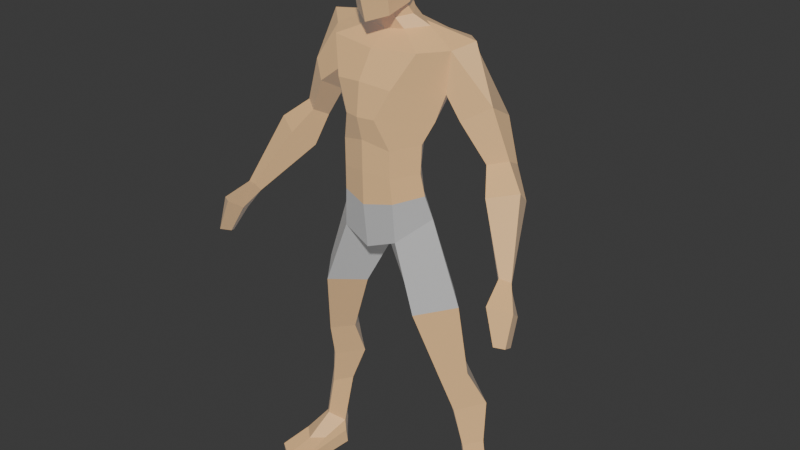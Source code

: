 # Source: PlayerBackupSGame.blend  (saved by Blender 4.0.36; exported with 4.5.12 LTS)
import bpy
from mathutils import Matrix  # noqa: F401  (used for matrix-valued properties, if any)

bpy.ops.wm.read_factory_settings(use_empty=True)
scene = bpy.context.scene
scene.name = 'Scene'

# ---- collections
col_collection = bpy.data.collections.new('Collection'); scene.collection.children.link(col_collection)

# ---- materials (node trees are filled in below, after node groups)
mat_skin = bpy.data.materials.new('Skin')
mat_skin.use_transparent_shadow = False
mat_pants = bpy.data.materials.new('Pants')
mat_pants.use_transparent_shadow = False

# ---- material node trees
mat_skin.use_nodes = True; mat_skin.node_tree.nodes.clear()
_N = mat_skin.node_tree.nodes; _L = mat_skin.node_tree.links
n0 = _N.new('ShaderNodeBsdfPrincipled'); n0.name = 'Principled BSDF'; n0.location = (10, 300)
n0.inputs[0].default_value = (0.8005, 0.4453, 0.136, 1.0)
n0.inputs[3].default_value = 1.45
n0.inputs[28].default_value = 0.1
n1 = _N.new('ShaderNodeOutputMaterial'); n1.name = 'Material Output'; n1.location = (300, 300)
_L.new(n0.outputs[0], n1.inputs[0])
n1.is_active_output = True
mat_pants.use_nodes = True; mat_pants.node_tree.nodes.clear()
_N = mat_pants.node_tree.nodes; _L = mat_pants.node_tree.links
n0 = _N.new('ShaderNodeBsdfPrincipled'); n0.name = 'Principled BSDF'; n0.location = (10, 300)
n0.inputs[0].default_value = (0.4172, 0.4172, 0.4172, 1.0)
n0.inputs[3].default_value = 1.45
n0.inputs[28].default_value = 0.1
n1 = _N.new('ShaderNodeOutputMaterial'); n1.name = 'Material Output'; n1.location = (300, 300)
_L.new(n0.outputs[0], n1.inputs[0])
n1.is_active_output = True

# ---- world
world_world = bpy.data.worlds.new('World'); scene.world = world_world
world_world.use_nodes = True; world_world.node_tree.nodes.clear()
_N = world_world.node_tree.nodes; _L = world_world.node_tree.links
n0 = _N.new('ShaderNodeOutputWorld'); n0.name = 'World Output'; n0.location = (300, 300)
n1 = _N.new('ShaderNodeBackground'); n1.name = 'Background'; n1.location = (10, 300)
n1.inputs[0].default_value = (0.05088, 0.05088, 0.05088, 1.0)
_L.new(n1.outputs[0], n0.inputs[0])
n0.is_active_output = True
world_world.color = (0.05088, 0.05088, 0.05088)
world_world.use_sun_shadow = False
world_world.sun_shadow_jitter_overblur = 0.0

# ---- meshes
me_base_low_poly_manmesh_004 = bpy.data.meshes.new('BASE_Low_Poly_Manmesh.004')
me_base_low_poly_manmesh_004.from_pydata([(1.063, 0.2367, 0.09771), (0.9684, 1.249, 0.05759), (0.9224, 0.3427, 0.2345), (0.7568, 1.186, 0.2799), (0.8975, 0.4307, -0.01326), (0.7106, 1.245, -0.07495), (0.7952, 0.2367, 0.1203), (0.5237, 1.228, 0.08569), (0.8318, 1.591, 0.1872), (0.6841, 1.582, 0.4102), (0.5391, 1.573, 0.2098), (0.6843, 1.582, 0.01641), (0.7744, 2.316, 0.2739), (0.5145, 2.286, 0.6063), (0.2546, 2.255, 0.3322), (0.5145, 2.286, -0.004163), (0.4881, 3.118, 0.2987), (0.2864, 2.925, 0.5734), (0.2864, 2.925, 0.02411), (0.9695, 0.8188, 0.08341), (0.8361, 0.7862, 0.2324), (0.6976, 0.8149, 0.08555), (0.8235, 0.908, -0.08128), (0.9585, -0.02123, 0.257), (1.125, -0.0287, 0.07933), (0.7645, -0.0287, 0.1213), (0.932, -0.0287, -0.06205), (0.9693, 0.1318, 0.489), (1.094, 0.154, 0.3792), (0.8259, 0.154, 0.4018), (1.0, -0.0287, 0.746), (1.184, -0.0287, 0.6514), (0.8044, -0.0287, 0.6934), (1.106, 0.1221, 0.09534), (0.9237, 0.1221, -0.06395), (0.7731, 0.1221, 0.1342), (1.171, 0.06896, 0.6727), (0.8194, 0.06896, 0.7115), (1.003, 0.06896, 0.782), (0.4368, 3.34, 0.3494), (0.4068, 3.554, 0.3756), (0.4157, 3.825, 0.3722), (0.5756, 4.279, 0.2567), (0.5248, 4.045, 0.3336), (0.6192, 4.661, 0.2579), (0.206, 4.89, 0.2363), (0.3566, 4.805, 0.1931), (0.2088, 4.999, 0.2831), (0.1631, 4.981, 0.2737), (0.2292, 5.654, 0.2736), (0.305, 5.276, 0.3164), (0.1594, 5.641, 0.07641), (0.1984, 5.198, 0.1986), (0.1146, 5.004, 0.1362), (0.177, 5.371, 0.05392), (0.7667, 4.741, 0.1199), (0.1783, 4.816, 0.09894), (0.1146, 4.914, 0.09885), (0.1146, 4.959, 0.4008), (0.1783, 4.775, 0.3234), (0.1726, 4.924, 0.499), (0.1146, 4.869, 0.3635), (0.4375, 4.657, 0.4828), (0.1863, 5.182, 0.5462), (0.1726, 5.669, 0.4781), (0.1054, 5.696, 0.2695), (0.2903, 5.465, 0.2958), (0.1682, 5.487, 0.02803), (0.1814, 5.457, 0.53), (0.2834, 4.343, 0.627), (0.5003, 4.363, -0.02299), (0.4146, 4.134, 0.08579), (0.2575, 3.568, 0.1854), (0.2184, 3.379, 0.1438), (0.303, 3.858, 0.1897), (0.1503, 4.072, 0.6818), (0.2655, 3.294, 0.5838), (0.2505, 3.791, 0.6005), (0.2505, 3.532, 0.5996), (0.9866, 3.755, 0.23), (1.141, 3.792, 0.1218), (0.9529, 3.664, 0.05773), (1.107, 3.701, -0.05043), (0.5439, 4.687, -0.1157), (0.7767, 4.113, 0.3299), (0.9814, 4.235, 0.1618), (0.7567, 3.964, 0.06329), (0.9614, 4.086, -0.1057), (1.107, 3.548, 0.4004), (1.354, 3.611, 0.2602), (1.023, 3.375, 0.1798), (1.27, 3.438, 0.03581), (1.429, 3.014, 0.6276), (1.528, 2.993, 0.5912), (1.391, 2.931, 0.5715), (1.49, 2.91, 0.5351), (1.609, 2.583, 0.934), (1.675, 2.548, 0.8548), (1.644, 2.488, 0.7293), (1.591, 2.523, 0.8085), (1.523, 2.75, 0.6965), (1.502, 2.903, 0.9004), (1.681, 2.844, 0.7761), (1.594, 2.69, 0.5722), (-1.063, 0.2367, 0.09771), (-0.9684, 1.249, 0.05759), (-0.9224, 0.3427, 0.2345), (-0.7568, 1.186, 0.2799), (-0.8975, 0.4307, -0.01326), (-0.7106, 1.245, -0.07495), (-0.7952, 0.2367, 0.1203), (-0.5237, 1.228, 0.08569), (-0.8318, 1.591, 0.1872), (-0.6841, 1.582, 0.4102), (-0.5391, 1.573, 0.2098), (-0.6843, 1.582, 0.01641), (-0.7744, 2.316, 0.2739), (-0.5145, 2.286, 0.6063), (-0.2546, 2.255, 0.3322), (-0.5145, 2.286, -0.004163), (-0.4881, 3.118, 0.2987), (-0.2864, 2.925, 0.5734), (0.0, 2.731, 0.2987), (-0.2864, 2.925, 0.02411), (-0.9695, 0.8188, 0.08341), (-0.8361, 0.7862, 0.2324), (-0.6976, 0.8149, 0.08555), (-0.8235, 0.908, -0.08128), (-0.9585, -0.02123, 0.257), (-1.125, -0.0287, 0.07933), (-0.7645, -0.0287, 0.1213), (-0.932, -0.0287, -0.06205), (-0.9693, 0.1318, 0.489), (-1.094, 0.154, 0.3792), (-0.8259, 0.154, 0.4018), (-1.0, -0.0287, 0.746), (-1.184, -0.0287, 0.6514), (-0.8044, -0.0287, 0.6934), (-1.106, 0.1221, 0.09534), (-0.9237, 0.1221, -0.06395), (-0.7731, 0.1221, 0.1342), (-1.171, 0.06896, 0.6727), (-0.8194, 0.06896, 0.7115), (-1.003, 0.06896, 0.782), (-0.4368, 3.34, 0.3494), (0.0, 3.247, 0.6581), (0.0, 3.418, 0.08016), (-0.4068, 3.554, 0.3756), (0.0, 3.564, 0.6635), (0.0, 3.592, 0.1272), (-0.4157, 3.825, 0.3722), (0.0, 3.856, 0.6656), (0.0, 3.878, 0.05174), (-0.5756, 4.279, 0.2567), (0.0, 4.381, 0.6882), (0.0, 4.461, -0.1241), (0.0, 4.185, -0.08119), (-0.5248, 4.045, 0.3336), (0.0, 4.078, 0.7235), (-0.6192, 4.661, 0.2579), (0.0, 4.626, 0.5339), (-0.206, 4.89, 0.2363), (0.0, 4.764, -0.05338), (0.0, 2.813, 0.6112), (0.0, 3.105, 0.001018), (-0.3566, 4.805, 0.1931), (0.0, 4.756, 0.363), (0.0, 4.938, 0.4373), (0.0, 4.826, -0.01324), (0.0, 4.847, 0.3999), (0.0, 4.938, 0.05491), (-0.2088, 4.999, 0.2831), (-0.1631, 4.981, 0.2737), (0.0, 5.028, 0.09226), (0.0, 5.674, 0.5442), (0.0, 5.718, 0.2675), (-0.2292, 5.654, 0.2736), (0.0, 5.636, 0.01063), (0.0, 5.138, 0.05445), (0.0, 4.863, 0.6011), (0.0, 5.362, -0.05849), (-0.305, 5.276, 0.3164), (0.0, 5.146, 0.6757), (-0.1594, 5.641, 0.07641), (-0.1984, 5.198, 0.1986), (-0.1146, 5.004, 0.1362), (-0.177, 5.371, 0.05392), (-0.7667, 4.741, 0.1199), (-0.1783, 4.816, 0.09894), (-0.1146, 4.914, 0.09885), (-0.1146, 4.959, 0.4008), (-0.1783, 4.775, 0.3234), (-0.1726, 4.924, 0.499), (-0.1146, 4.869, 0.3635), (-0.4375, 4.657, 0.4828), (-0.1863, 5.182, 0.5462), (-0.1726, 5.669, 0.4781), (-0.1054, 5.696, 0.2695), (0.0, 5.48, -0.06804), (-0.2903, 5.465, 0.2958), (0.0, 5.433, 0.6354), (-0.1682, 5.487, 0.02803), (-0.1814, 5.457, 0.53), (-0.2834, 4.343, 0.627), (-0.5003, 4.363, -0.02299), (-0.4146, 4.134, 0.08579), (-0.2575, 3.568, 0.1854), (-0.2184, 3.379, 0.1438), (-0.303, 3.858, 0.1897), (-0.1503, 4.072, 0.6818), (-0.2655, 3.294, 0.5838), (-0.2505, 3.791, 0.6005), (-0.2505, 3.532, 0.5996), (-0.9866, 3.755, 0.23), (-1.141, 3.792, 0.1218), (-0.9529, 3.664, 0.05773), (-1.107, 3.701, -0.05043), (-0.5439, 4.687, -0.1157), (-0.7767, 4.113, 0.3299), (-0.9814, 4.235, 0.1618), (-0.7567, 3.964, 0.06329), (-0.9614, 4.086, -0.1057), (-1.107, 3.548, 0.4004), (-1.354, 3.611, 0.2602), (-1.023, 3.375, 0.1798), (-1.27, 3.438, 0.03581), (-1.429, 3.014, 0.6276), (-1.528, 2.993, 0.5912), (-1.391, 2.931, 0.5715), (-1.49, 2.91, 0.5351), (-1.609, 2.583, 0.934), (-1.675, 2.548, 0.8548), (-1.644, 2.488, 0.7293), (-1.591, 2.523, 0.8085), (-1.523, 2.75, 0.6965), (-1.502, 2.903, 0.9004), (-1.681, 2.844, 0.7761), (-1.594, 2.69, 0.5722)], [], [(19, 1, 3, 20), (20, 3, 7, 21), (21, 7, 5, 22), (22, 5, 1, 19), (34, 33, 24, 26), (5, 7, 10, 11), (11, 10, 14, 15), (3, 1, 8, 9), (1, 5, 11, 8), (7, 3, 9, 10), (12, 15, 18, 16), (9, 8, 12, 13), (8, 11, 15, 12), (10, 9, 13, 14), (14, 13, 17, 122), (15, 14, 122, 18), (13, 12, 16, 17), (4, 22, 19, 0), (6, 21, 22, 4), (2, 20, 21, 6), (0, 19, 20, 2), (23, 25, 26, 24), (35, 25, 32, 37), (25, 23, 30, 32), (35, 34, 26, 25), (38, 37, 32, 30), (36, 38, 30, 31), (33, 0, 28, 36), (2, 6, 29, 27), (0, 2, 27, 28), (23, 24, 31, 30), (24, 33, 36, 31), (28, 27, 38, 36), (27, 29, 37, 38), (6, 4, 34, 35), (6, 35, 37, 29), (4, 0, 33, 34), (16, 18, 73, 39), (40, 72, 74, 41), (145, 76, 78, 148), (39, 73, 72, 40), (148, 78, 77, 151), (158, 75, 69, 154), (43, 71, 70, 42), (41, 74, 71, 43), (151, 77, 75, 158), (160, 62, 59, 166), (154, 69, 62, 160), (17, 163, 122), (164, 18, 122), (46, 56, 57, 45), (44, 55, 56, 46), (45, 57, 53, 48), (166, 59, 61, 169), (66, 67, 51, 49), (169, 61, 58, 167), (175, 65, 51, 177), (200, 68, 64, 174), (167, 58, 60, 179), (48, 53, 52, 47), (179, 60, 63, 182), (47, 52, 50), (52, 53, 173, 178), (67, 54, 180, 198), (54, 52, 178, 180), (53, 57, 170, 173), (57, 56, 168, 170), (56, 55, 83, 162, 168), (61, 59, 46, 45), (60, 58, 48, 47), (58, 61, 45, 48), (59, 62, 44, 46), (63, 60, 47, 50), (68, 63, 50, 66), (51, 65, 49), (49, 65, 64), (65, 175, 174, 64), (50, 52, 54), (64, 68, 66, 49), (51, 67, 198, 177), (182, 63, 68, 200), (50, 54, 67, 66), (62, 69, 42, 44), (70, 71, 156, 155), (72, 73, 146, 149), (71, 74, 152, 156), (74, 72, 149, 152), (69, 75, 43, 42), (78, 76, 39, 40), (77, 78, 40, 41), (75, 77, 41, 43), (76, 17, 16, 39), (155, 162, 83, 70), (86, 87, 82, 81), (79, 81, 90, 88), (84, 86, 81, 79), (87, 85, 80, 82), (83, 55, 85, 87), (42, 70, 86, 84), (70, 83, 87, 86), (79, 80, 85, 84), (90, 91, 95, 94), (82, 80, 89, 91), (81, 82, 91, 90), (80, 79, 88, 89), (101, 100, 99, 96), (88, 90, 94, 92), (89, 88, 92, 93), (91, 89, 93, 95), (44, 42, 84, 85), (85, 55, 44), (99, 98, 97, 96), (102, 101, 96, 97), (103, 102, 97, 98), (100, 103, 98, 99), (94, 95, 103, 100), (95, 93, 102, 103), (93, 92, 101, 102), (92, 94, 100, 101), (145, 163, 17, 76), (73, 18, 164, 146), (124, 125, 107, 105), (125, 126, 111, 107), (126, 127, 109, 111), (127, 124, 105, 109), (139, 131, 129, 138), (109, 115, 114, 111), (115, 119, 118, 114), (107, 113, 112, 105), (105, 112, 115, 109), (111, 114, 113, 107), (116, 120, 123, 119), (113, 117, 116, 112), (112, 116, 119, 115), (114, 118, 117, 113), (118, 122, 121, 117), (119, 123, 122, 118), (117, 121, 120, 116), (108, 104, 124, 127), (110, 108, 127, 126), (106, 110, 126, 125), (104, 106, 125, 124), (128, 129, 131, 130), (140, 142, 137, 130), (130, 137, 135, 128), (140, 130, 131, 139), (143, 135, 137, 142), (141, 136, 135, 143), (138, 141, 133, 104), (106, 132, 134, 110), (104, 133, 132, 106), (128, 135, 136, 129), (129, 136, 141, 138), (133, 141, 143, 132), (132, 143, 142, 134), (110, 140, 139, 108), (110, 134, 142, 140), (108, 139, 138, 104), (120, 144, 207, 123), (147, 150, 208, 206), (145, 148, 212, 210), (144, 147, 206, 207), (148, 151, 211, 212), (158, 154, 203, 209), (157, 153, 204, 205), (150, 157, 205, 208), (151, 158, 209, 211), (160, 166, 191, 194), (154, 160, 194, 203), (121, 122, 163), (164, 122, 123), (165, 161, 189, 188), (159, 165, 188, 187), (161, 172, 185, 189), (166, 169, 193, 191), (199, 176, 183, 201), (169, 167, 190, 193), (175, 177, 183, 197), (200, 174, 196, 202), (167, 179, 192, 190), (172, 171, 184, 185), (179, 182, 195, 192), (171, 181, 184), (184, 178, 173, 185), (201, 198, 180, 186), (186, 180, 178, 184), (185, 173, 170, 189), (189, 170, 168, 188), (188, 168, 162, 217, 187), (193, 161, 165, 191), (192, 171, 172, 190), (190, 172, 161, 193), (191, 165, 159, 194), (195, 181, 171, 192), (202, 199, 181, 195), (183, 176, 197), (176, 196, 197), (197, 196, 174, 175), (181, 186, 184), (196, 176, 199, 202), (183, 177, 198, 201), (182, 200, 202, 195), (181, 199, 201, 186), (194, 159, 153, 203), (204, 155, 156, 205), (206, 149, 146, 207), (205, 156, 152, 208), (208, 152, 149, 206), (203, 153, 157, 209), (212, 147, 144, 210), (211, 150, 147, 212), (209, 157, 150, 211), (210, 144, 120, 121), (155, 204, 217, 162), (220, 215, 216, 221), (213, 222, 224, 215), (218, 213, 215, 220), (221, 216, 214, 219), (217, 221, 219, 187), (153, 218, 220, 204), (204, 220, 221, 217), (213, 218, 219, 214), (224, 228, 229, 225), (216, 225, 223, 214), (215, 224, 225, 216), (214, 223, 222, 213), (235, 230, 233, 234), (222, 226, 228, 224), (223, 227, 226, 222), (225, 229, 227, 223), (159, 219, 218, 153), (219, 159, 187), (233, 230, 231, 232), (236, 231, 230, 235), (237, 232, 231, 236), (234, 233, 232, 237), (228, 234, 237, 229), (229, 237, 236, 227), (227, 236, 235, 226), (226, 235, 234, 228), (145, 210, 121, 163), (207, 146, 164, 123)])
me_base_low_poly_manmesh_004.polygons.foreach_set('use_smooth', [True] * 242)
me_base_low_poly_manmesh_004.polygons.foreach_set('material_index', [0, 0, 0, 0, 0, 0, 0, 0, 0, 0, 1, 0, 0, 0, 1, 1, 1, 0, 0, 0, 0, 0, 0, 0, 0, 0, 0, 0, 0, 0, 0, 0, 0, 0, 0, 0, 0, 1, 0, 0, 0, 0, 0, 0, 0, 0, 0, 0, 1, 1, 0, 0, 0, 0, 0, 0, 0, 0, 0, 0, 0, 0, 0, 0, 0, 0, 0, 0, 0, 0, 0, 0, 0, 0, 0, 0, 0, 0, 0, 0, 0, 0, 0, 0, 0, 0, 0, 0, 0, 0, 0, 1, 0, 0, 0, 0, 0, 0, 0, 0, 0, 0, 0, 0, 0, 0, 0, 0, 0, 0, 0, 0, 0, 0, 0, 0, 0, 0, 0, 1, 1, 0, 0, 0, 0, 0, 0, 0, 0, 0, 0, 1, 0, 0, 0, 1, 1, 1, 0, 0, 0, 0, 0, 0, 0, 0, 0, 0, 0, 0, 0, 0, 0, 0, 0, 0, 0, 0, 1, 0, 0, 0, 0, 0, 0, 0, 0, 0, 0, 1, 1, 0, 0, 0, 0, 0, 0, 0, 0, 0, 0, 0, 0, 0, 0, 0, 0, 0, 0, 0, 0, 0, 0, 0, 0, 0, 0, 0, 0, 0, 0, 0, 0, 0, 0, 0, 0, 0, 0, 0, 0, 0, 1, 0, 0, 0, 0, 0, 0, 0, 0, 0, 0, 0, 0, 0, 0, 0, 0, 0, 0, 0, 0, 0, 0, 0, 0, 0, 0, 0, 1, 1])
_k = set([(0, 2), (0, 4), (0, 19), (0, 28), (0, 33), (1, 3), (1, 5), (1, 8), (1, 19), (2, 6), (2, 20), (2, 27), (3, 7), (3, 9), (3, 20), (4, 6), (4, 22), (4, 34), (5, 7), (5, 11), (5, 22), (6, 21), (6, 29), (6, 35), (7, 10), (7, 21), (8, 9), (8, 11), (8, 12), (9, 10), (9, 13), (10, 11), (10, 14), (11, 15), (12, 13), (12, 15), (12, 16), (13, 14), (13, 17), (14, 15), (14, 122), (15, 18), (16, 17), (16, 18), (16, 39), (17, 76), (17, 122), (17, 163), (18, 73), (18, 122), (18, 164), (19, 20), (19, 22), (20, 21), (21, 22), (23, 24), (23, 25), (23, 30), (24, 26), (24, 31), (24, 33), (25, 26), (25, 32), (25, 35), (26, 34), (27, 28), (27, 29), (27, 38), (28, 36), (29, 37), (30, 31), (30, 32), (30, 38), (31, 36), (32, 37), (33, 34), (33, 36), (34, 35), (35, 37), (36, 38), (37, 38), (39, 40), (39, 73), (39, 76), (40, 41), (40, 72), (40, 78), (41, 43), (41, 74), (41, 77), (42, 43), (42, 44), (42, 69), (42, 70), (42, 84), (43, 71), (43, 75), (44, 46), (44, 55), (44, 62), (44, 85), (45, 46), (45, 48), (45, 57), (45, 61), (46, 56), (46, 59), (47, 48), (47, 50), (47, 52), (47, 60), (48, 53), (48, 58), (49, 51), (49, 64), (49, 65), (49, 66), (50, 52), (50, 54), (50, 63), (50, 66), (51, 65), (51, 67), (51, 177), (52, 53), (52, 54), (52, 178), (53, 57), (53, 173), (54, 67), (54, 180), (55, 56), (55, 83), (55, 85), (56, 57), (56, 168), (57, 170), (58, 60), (58, 61), (58, 167), (59, 61), (59, 62), (59, 166), (60, 63), (60, 179), (61, 169), (62, 69), (62, 160), (63, 68), (63, 182), (64, 65), (64, 68), (64, 174), (65, 175), (66, 67), (66, 68), (67, 198), (68, 200), (69, 75), (69, 154), (70, 71), (70, 83), (70, 86), (70, 155), (71, 74), (71, 156), (72, 73), (72, 74), (72, 149), (73, 146), (74, 152), (75, 77), (75, 158), (76, 78), (76, 145), (77, 78), (77, 151), (78, 148), (79, 80), (79, 81), (79, 84), (79, 88), (80, 82), (80, 85), (80, 89), (81, 82), (81, 86), (81, 90), (82, 87), (82, 91), (83, 87), (83, 162), (84, 85), (84, 86), (85, 87), (86, 87), (88, 89), (88, 90), (88, 92), (89, 91), (89, 93), (90, 91), (90, 94), (91, 95), (92, 93), (92, 94), (92, 101), (93, 95), (93, 102), (94, 95), (94, 100), (95, 103), (96, 97), (96, 99), (96, 101), (97, 98), (97, 102), (98, 99), (98, 103), (99, 100), (100, 101), (100, 103), (101, 102), (102, 103), (104, 106), (104, 108), (104, 124), (104, 133), (104, 138), (105, 107), (105, 109), (105, 112), (105, 124), (106, 110), (106, 125), (106, 132), (107, 111), (107, 113), (107, 125), (108, 110), (108, 127), (108, 139), (109, 111), (109, 115), (109, 127), (110, 126), (110, 134), (110, 140), (111, 114), (111, 126), (112, 113), (112, 115), (112, 116), (113, 114), (113, 117), (114, 115), (114, 118), (115, 119), (116, 117), (116, 119), (116, 120), (117, 118), (117, 121), (118, 119), (118, 122), (119, 123), (120, 121), (120, 123), (120, 144), (121, 122), (121, 163), (121, 210), (122, 123), (122, 163), (122, 164), (123, 164), (123, 207), (124, 125), (124, 127), (125, 126), (126, 127), (128, 129), (128, 130), (128, 135), (129, 131), (129, 136), (129, 138), (130, 131), (130, 137), (130, 140), (131, 139), (132, 133), (132, 134), (132, 143), (133, 141), (134, 142), (135, 136), (135, 137), (135, 143), (136, 141), (137, 142), (138, 139), (138, 141), (139, 140), (140, 142), (141, 143), (142, 143), (144, 147), (144, 207), (144, 210), (145, 148), (145, 163), (145, 210), (146, 149), (146, 164), (146, 207), (147, 150), (147, 206), (147, 212), (148, 151), (148, 212), (149, 152), (149, 206), (150, 157), (150, 208), (150, 211), (151, 158), (151, 211), (152, 156), (152, 208), (153, 157), (153, 159), (153, 203), (153, 204), (153, 218), (154, 158), (154, 160), (154, 203), (155, 156), (155, 162), (155, 204), (156, 205), (157, 205), (157, 209), (158, 209), (159, 165), (159, 187), (159, 194), (159, 219), (160, 166), (160, 194), (161, 165), (161, 172), (161, 189), (161, 193), (162, 168), (162, 217), (165, 188), (165, 191), (166, 169), (166, 191), (167, 169), (167, 179), (167, 190), (168, 170), (168, 188), (169, 193), (170, 173), (170, 189), (171, 172), (171, 181), (171, 184), (171, 192), (172, 185), (172, 190), (173, 178), (173, 185), (174, 175), (174, 196), (174, 200), (175, 177), (175, 197), (176, 183), (176, 196), (176, 197), (176, 199), (177, 183), (177, 198), (178, 180), (178, 184), (179, 182), (179, 192), (180, 186), (180, 198), (181, 184), (181, 186), (181, 195), (181, 199), (182, 195), (182, 200), (183, 197), (183, 201), (184, 185), (184, 186), (185, 189), (186, 201), (187, 188), (187, 217), (187, 219), (188, 189), (190, 192), (190, 193), (191, 193), (191, 194), (192, 195), (194, 203), (195, 202), (196, 197), (196, 202), (198, 201), (199, 201), (199, 202), (200, 202), (203, 209), (204, 205), (204, 217), (204, 220), (205, 208), (206, 207), (206, 208), (209, 211), (210, 212), (211, 212), (213, 214), (213, 215), (213, 218), (213, 222), (214, 216), (214, 219), (214, 223), (215, 216), (215, 220), (215, 224), (216, 221), (216, 225), (217, 221), (218, 219), (218, 220), (219, 221), (220, 221), (222, 223), (222, 224), (222, 226), (223, 225), (223, 227), (224, 225), (224, 228), (225, 229), (226, 227), (226, 228), (226, 235), (227, 229), (227, 236), (228, 229), (228, 234), (229, 237), (230, 231), (230, 233), (230, 235), (231, 232), (231, 236), (232, 233), (232, 237), (233, 234), (234, 235), (234, 237), (235, 236), (236, 237)])
me_base_low_poly_manmesh_004.attributes.new('sharp_edge', 'BOOLEAN', 'EDGE').data.foreach_set('value', [ (min(e.vertices), max(e.vertices)) in _k for e in me_base_low_poly_manmesh_004.edges])
me_base_low_poly_manmesh_004.materials.append(mat_skin)
me_base_low_poly_manmesh_004.materials.append(mat_pants)
me_base_low_poly_manmesh_004.update()
me_base_low_poly_manmesh_004.normals_split_custom_set([tuple(v) for v in zip(*[iter([0.7248, 0.05224, 0.687, 0.7248, 0.05224, 0.687, 0.7248, 0.05224, 0.687, 0.7248, 0.05224, 0.687, -0.6801, -0.252, 0.6885, -0.6801, -0.252, 0.6885, -0.6801, -0.252, 0.6885, -0.6801, -0.252, 0.6885, -0.6585, -0.2455, -0.7114, -0.6585, -0.2455, -0.7114, -0.6585, -0.2455, -0.7114, -0.6585, -0.2455, -0.7114, 0.6008, 0.06895, -0.7965, 0.6008, 0.06895, -0.7965, 0.6008, 0.06895, -0.7965, 0.6008, 0.06895, -0.7965, 0.6225, 0.09192, -0.7772, 0.6225, 0.09192, -0.7772, 0.6225, 0.09192, -0.7772, 0.6225, 0.09192, -0.7772, -0.7221, 0.1979, -0.6629, -0.7221, 0.1979, -0.6629, -0.7221, 0.1979, -0.6629, -0.7221, 0.1979, -0.6629, -0.7695, -0.2079, -0.6039, -0.7695, -0.2079, -0.6039, -0.7695, -0.2079, -0.6039, -0.7695, -0.2079, -0.6039, 0.7782, -0.0005274, 0.628, 0.7782, -0.0005274, 0.628, 0.7782, -0.0005274, 0.628, 0.7782, -0.0005274, 0.628, 0.5477, 0.3746, -0.7482, 0.5477, 0.3746, -0.7482, 0.5477, 0.3746, -0.7482, 0.5477, 0.3746, -0.7482, -0.7052, -0.2784, 0.652, -0.7052, -0.2784, 0.652, -0.7052, -0.2784, 0.652, -0.7052, -0.2784, 0.652, 0.6828, 0.2688, -0.6793, 0.6828, 0.2688, -0.6793, 0.6828, 0.2688, -0.6793, 0.6828, 0.2688, -0.6793, 0.8058, 0.01087, 0.5921, 0.8058, 0.01087, 0.5921, 0.8058, 0.01087, 0.5921, 0.8058, 0.01087, 0.5921, 0.7259, 0.1466, -0.672, 0.7259, 0.1466, -0.672, 0.7259, 0.1466, -0.672, 0.7259, 0.1466, -0.672, -0.6916, -0.3693, 0.6207, -0.6916, -0.3693, 0.6207, -0.6916, -0.3693, 0.6207, -0.6916, -0.3693, 0.6207, -0.6396, -0.2335, 0.7324, -0.6396, -0.2335, 0.7324, -0.6396, -0.2335, 0.7324, -0.6396, -0.2335, 0.7324, -0.6586, -0.2885, -0.6949, -0.6586, -0.2885, -0.6949, -0.6586, -0.2885, -0.6949, -0.6586, -0.2885, -0.6949, 0.7198, 0.2605, 0.6435, 0.7198, 0.2605, 0.6435, 0.7198, 0.2605, 0.6435, 0.7198, 0.2605, 0.6435, 0.6878, 0.05277, -0.724, 0.6878, 0.05277, -0.724, 0.6878, 0.05277, -0.724, 0.6878, 0.05277, -0.724, -0.6925, -0.1806, -0.6984, -0.6925, -0.1806, -0.6984, -0.6925, -0.1806, -0.6984, -0.6925, -0.1806, -0.6984, -0.6833, -0.09694, 0.7237, -0.6833, -0.09694, 0.7237, -0.6833, -0.09694, 0.7237, -0.6833, -0.09694, 0.7237, 0.7319, 0.1393, 0.667, 0.7319, 0.1393, 0.667, 0.7319, 0.1393, 0.667, 0.7319, 0.1393, 0.667, 0.002702, -0.9997, 0.02318, 0.002702, -0.9997, 0.02318, 0.002702, -0.9997, 0.02318, 0.002702, -0.9997, 0.02318, -0.9934, 0.08426, 0.07835, -0.9934, 0.08426, 0.07835, -0.9934, 0.08426, 0.07835, -0.9934, 0.08426, 0.07835, 0.02342, -0.9997, -0.008843, 0.02342, -0.9997, -0.008843, 0.02342, -0.9997, -0.008843, 0.02342, -0.9997, -0.008843, -0.7679, 0.02384, -0.6401, -0.7679, 0.02384, -0.6401, -0.7679, 0.02384, -0.6401, -0.7679, 0.02384, -0.6401, -0.2998, -0.2293, 0.926, -0.2998, -0.2293, 0.926, -0.2998, -0.2293, 0.926, -0.2998, -0.2293, 0.926, 0.4895, -0.22, 0.8438, 0.4895, -0.22, 0.8438, 0.4895, -0.22, 0.8438, 0.4895, -0.22, 0.8438, 0.8697, 0.4933, -0.01827, 0.8697, 0.4933, -0.01827, 0.8697, 0.4933, -0.01827, 0.8697, 0.4933, -0.01827, -0.5565, 0.6921, 0.4597, -0.5565, 0.6921, 0.4597, -0.5565, 0.6921, 0.4597, -0.5565, 0.6921, 0.4597, 0.553, 0.7619, 0.3372, 0.553, 0.7619, 0.3372, 0.553, 0.7619, 0.3372, 0.553, 0.7619, 0.3372, -0.02494, -0.9997, -0.004653, -0.02494, -0.9997, -0.004653, -0.02494, -0.9997, -0.004653, -0.02494, -0.9997, -0.004653, 0.9847, 0.1428, -0.09955, 0.9847, 0.1428, -0.09955, 0.9847, 0.1428, -0.09955, 0.9847, 0.1428, -0.09955, 0.09596, 0.9693, 0.2264, 0.09596, 0.9693, 0.2264, 0.09596, 0.9693, 0.2264, 0.09596, 0.9693, 0.2264, -0.04983, 0.9695, 0.2401, -0.04983, 0.9695, 0.2401, -0.04983, 0.9695, 0.2401, -0.04983, 0.9695, 0.2401, -0.8066, 0.04347, -0.5894, -0.8066, 0.04347, -0.5894, -0.8066, 0.04347, -0.5894, -0.8066, 0.04347, -0.5894, -0.9231, 0.3584, 0.1394, -0.9231, 0.3584, 0.1394, -0.9231, 0.3584, 0.1394, -0.9231, 0.3584, 0.1394, 0.6673, 0.1988, -0.7177, 0.6673, 0.1988, -0.7177, 0.6673, 0.1988, -0.7177, 0.6673, 0.1988, -0.7177, 0.6721, 0.2899, -0.6814, 0.6721, 0.2899, -0.6814, 0.6721, 0.2899, -0.6814, 0.6721, 0.2899, -0.6814, 0.811, -0.07784, -0.5798, 0.811, -0.07784, -0.5798, 0.811, -0.07784, -0.5798, 0.811, -0.07784, -0.5798, 0.2595, -0.02982, 0.9653, 0.2595, -0.02982, 0.9653, 0.2595, -0.02982, 0.9653, 0.2595, -0.02982, 0.9653, 0.7356, 0.09634, -0.6705, 0.7356, 0.09634, -0.6705, 0.7356, 0.09634, -0.6705, 0.7356, 0.09634, -0.6705, 0.2484, -0.005445, 0.9686, 0.2484, -0.005445, 0.9686, 0.2484, -0.005445, 0.9686, 0.2484, -0.005445, 0.9686, 0.239, 0.09635, 0.9662, 0.239, 0.09635, 0.9662, 0.239, 0.09635, 0.9662, 0.239, 0.09635, 0.9662, 0.8115, -0.4073, -0.419, 0.8115, -0.4073, -0.419, 0.8115, -0.4073, -0.419, 0.8115, -0.4073, -0.419, 0.7241, -0.4679, -0.5067, 0.7241, -0.4679, -0.5067, 0.7241, -0.4679, -0.5067, 0.7241, -0.4679, -0.5067, 0.2146, -0.2205, 0.9515, 0.2146, -0.2205, 0.9515, 0.2146, -0.2205, 0.9515, 0.2146, -0.2205, 0.9515, 0.02091, 0.8078, 0.589, 0.02091, 0.8078, 0.589, 0.02091, 0.8078, 0.589, 0.02091, 0.8078, 0.589, 0.1427, 0.435, 0.8891, 0.1427, 0.435, 0.8891, 0.1427, 0.435, 0.8891, 0.1427, 0.435, 0.8891, 0.3796, -0.8947, 0.2355, 0.3796, -0.8947, 0.2355, 0.3796, -0.8947, 0.2355, -0.312, -0.5919, -0.7432, -0.312, -0.5919, -0.7432, -0.312, -0.5919, -0.7432, 0.5095, 0.7115, -0.4839, 0.5095, 0.7115, -0.4839, 0.5095, 0.7115, -0.4839, 0.5095, 0.7115, -0.4839, 0.2028, 0.9202, 0.3347, 0.2028, 0.9202, 0.3347, 0.2028, 0.9202, 0.3347, 0.2028, 0.9202, 0.3347, 0.8559, 0.3573, -0.3739, 0.8559, 0.3573, -0.3739, 0.8559, 0.3573, -0.3739, 0.8559, 0.3573, -0.3739, 0.2781, -0.2851, 0.9172, 0.2781, -0.2851, 0.9172, 0.2781, -0.2851, 0.9172, 0.2781, -0.2851, 0.9172, 0.9047, 0.2128, -0.3692, 0.9047, 0.2128, -0.3692, 0.9047, 0.2128, -0.3692, 0.9047, 0.2128, -0.3692, 0.3432, -0.3582, 0.8683, 0.3432, -0.3582, 0.8683, 0.3432, -0.3582, 0.8683, 0.3432, -0.3582, 0.8683, 0.1293, 0.953, -0.2739, 0.1293, 0.953, -0.2739, 0.1293, 0.953, -0.2739, 0.1293, 0.953, -0.2739, 0.4061, 0.282, 0.8692, 0.4061, 0.282, 0.8692, 0.4061, 0.282, 0.8692, 0.4061, 0.282, 0.8692, 0.06908, -0.915, -0.3975, 0.06908, -0.915, -0.3975, 0.06908, -0.915, -0.3975, 0.06908, -0.915, -0.3975, 0.7955, -0.3093, -0.5211, 0.7955, -0.3093, -0.5211, 0.7955, -0.3093, -0.5211, 0.7955, -0.3093, -0.5211, 0.5682, -0.1945, 0.7996, 0.5682, -0.1945, 0.7996, 0.5682, -0.1945, 0.7996, 0.5682, -0.1945, 0.7996, 0.7898, -0.2047, -0.5782, 0.7898, -0.2047, -0.5782, 0.7898, -0.2047, -0.5782, 0.5199, -0.07461, -0.851, 0.5199, -0.07461, -0.851, 0.5199, -0.07461, -0.851, 0.5199, -0.07461, -0.851, 0.5177, -0.1085, -0.8487, 0.5177, -0.1085, -0.8487, 0.5177, -0.1085, -0.8487, 0.5177, -0.1085, -0.8487, 0.5619, -0.4292, -0.7072, 0.5619, -0.4292, -0.7072, 0.5619, -0.4292, -0.7072, 0.5619, -0.4292, -0.7072, 0.3979, 0.3499, -0.8481, 0.3979, 0.3499, -0.8481, 0.3979, 0.3499, -0.8481, 0.3979, 0.3499, -0.8481, 0.4662, 0.3991, -0.7895, 0.4662, 0.3991, -0.7895, 0.4662, 0.3991, -0.7895, 0.4662, 0.3991, -0.7895, 0.1346, 0.9092, -0.3941, 0.1346, 0.9092, -0.3941, 0.1346, 0.9092, -0.3941, 0.1346, 0.9092, -0.3941, 0.1346, 0.9092, -0.3941, 0.5968, 0.3881, 0.7022, 0.5968, 0.3881, 0.7022, 0.5968, 0.3881, 0.7022, 0.5968, 0.3881, 0.7022, 0.1012, -0.9639, -0.2461, 0.1012, -0.9639, -0.2461, 0.1012, -0.9639, -0.2461, 0.1012, -0.9639, -0.2461, 0.8754, 0.008254, 0.4833, 0.8754, 0.008254, 0.4833, 0.8754, 0.008254, 0.4833, 0.8754, 0.008254, 0.4833, 0.2831, 0.884, 0.372, 0.2831, 0.884, 0.372, 0.2831, 0.884, 0.372, 0.2831, 0.884, 0.372, 0.9432, -0.2297, 0.2403, 0.9432, -0.2297, 0.2403, 0.9432, -0.2297, 0.2403, 0.9432, -0.2297, 0.2403, 0.8889, 0.07324, 0.4522, 0.8889, 0.07324, 0.4522, 0.8889, 0.07324, 0.4522, 0.8889, 0.07324, 0.4522, 0.3217, 0.9303, -0.1759, 0.3217, 0.9303, -0.1759, 0.3217, 0.9303, -0.1759, 0.321, 0.9469, 0.0181, 0.321, 0.9469, 0.0181, 0.321, 0.9469, 0.0181, 0.1218, 0.9846, 0.1251, 0.1218, 0.9846, 0.1251, 0.1218, 0.9846, 0.1251, 0.1218, 0.9846, 0.1251, 0.7989, -0.3245, -0.5065, 0.7989, -0.3245, -0.5065, 0.7989, -0.3245, -0.5065, 0.9135, 0.222, 0.341, 0.9135, 0.222, 0.341, 0.9135, 0.222, 0.341, 0.9135, 0.222, 0.341, 0.4031, 0.3574, -0.8425, 0.4031, 0.3574, -0.8425, 0.4031, 0.3574, -0.8425, 0.4031, 0.3574, -0.8425, 0.5257, 0.08944, 0.8459, 0.5257, 0.08944, 0.8459, 0.5257, 0.08944, 0.8459, 0.5257, 0.08944, 0.8459, 0.9048, 0.004675, -0.4258, 0.9048, 0.004675, -0.4258, 0.9048, 0.004675, -0.4258, 0.9048, 0.004675, -0.4258, 0.7746, -0.09126, 0.6259, 0.7746, -0.09126, 0.6259, 0.7746, -0.09126, 0.6259, 0.7746, -0.09126, 0.6259, 0.2193, -0.3147, -0.9235, 0.2193, -0.3147, -0.9235, 0.2193, -0.3147, -0.9235, 0.2193, -0.3147, -0.9235, 0.2678, 0.2012, -0.9422, 0.2678, 0.2012, -0.9422, 0.2678, 0.2012, -0.9422, 0.2678, 0.2012, -0.9422, 0.3221, -0.4084, -0.8541, 0.3221, -0.4084, -0.8541, 0.3221, -0.4084, -0.8541, 0.3221, -0.4084, -0.8541, 0.3172, -0.1411, -0.9378, 0.3172, -0.1411, -0.9378, 0.3172, -0.1411, -0.9378, 0.3172, -0.1411, -0.9378, 0.7249, -0.08592, 0.6835, 0.7249, -0.08592, 0.6835, 0.7249, -0.08592, 0.6835, 0.7249, -0.08592, 0.6835, 0.8115, 0.02666, 0.5838, 0.8115, 0.02666, 0.5838, 0.8115, 0.02666, 0.5838, 0.8115, 0.02666, 0.5838, 0.8157, -0.01122, 0.5784, 0.8157, -0.01122, 0.5784, 0.8157, -0.01122, 0.5784, 0.8157, -0.01122, 0.5784, 0.7286, -0.07083, 0.6812, 0.7286, -0.07083, 0.6812, 0.7286, -0.07083, 0.6812, 0.7286, -0.07083, 0.6812, 0.7981, 0.03533, 0.6014, 0.7981, 0.03533, 0.6014, 0.7981, 0.03533, 0.6014, 0.7981, 0.03533, 0.6014, 0.03085, -0.03719, -0.9988, 0.03085, -0.03719, -0.9988, 0.03085, -0.03719, -0.9988, 0.03085, -0.03719, -0.9988, -0.4928, -0.3052, -0.8149, -0.4928, -0.3052, -0.8149, -0.4928, -0.3052, -0.8149, -0.4928, -0.3052, -0.8149, -0.9199, -0.1367, 0.3676, -0.9199, -0.1367, 0.3676, -0.9199, -0.1367, 0.3676, -0.9199, -0.1367, 0.3676, -0.7577, -0.5286, 0.3827, -0.7577, -0.5286, 0.3827, -0.7577, -0.5286, 0.3827, -0.7577, -0.5286, 0.3827, 0.9001, 0.3269, -0.2879, 0.9001, 0.3269, -0.2879, 0.9001, 0.3269, -0.2879, 0.9001, 0.3269, -0.2879, 0.7495, 0.4038, -0.5246, 0.7495, 0.4038, -0.5246, 0.7495, 0.4038, -0.5246, 0.7495, 0.4038, -0.5246, -0.7878, -0.5802, 0.2065, -0.7878, -0.5802, 0.2065, -0.7878, -0.5802, 0.2065, -0.7878, -0.5802, 0.2065, -0.3505, -0.3211, -0.8798, -0.3505, -0.3211, -0.8798, -0.3505, -0.3211, -0.8798, -0.3505, -0.3211, -0.8798, 0.571, 0.1215, 0.8119, 0.571, 0.1215, 0.8119, 0.571, 0.1215, 0.8119, 0.571, 0.1215, 0.8119, -0.2442, -0.7315, -0.6366, -0.2442, -0.7315, -0.6366, -0.2442, -0.7315, -0.6366, -0.2442, -0.7315, -0.6366, 0.7709, 0.4006, -0.4953, 0.7709, 0.4006, -0.4953, 0.7709, 0.4006, -0.4953, 0.7709, 0.4006, -0.4953, -0.3855, -0.4631, -0.7981, -0.3855, -0.4631, -0.7981, -0.3855, -0.4631, -0.7981, -0.3855, -0.4631, -0.7981, 0.2278, 0.7185, 0.6571, 0.2278, 0.7185, 0.6571, 0.2278, 0.7185, 0.6571, 0.2278, 0.7185, 0.6571, -0.9517, -0.2613, 0.1611, -0.9517, -0.2613, 0.1611, -0.9517, -0.2613, 0.1611, -0.9517, -0.2613, 0.1611, -0.8032, -0.2154, 0.5553, -0.8032, -0.2154, 0.5553, -0.8032, -0.2154, 0.5553, -0.8032, -0.2154, 0.5553, 0.3363, 0.5242, 0.7824, 0.3363, 0.5242, 0.7824, 0.3363, 0.5242, 0.7824, 0.3363, 0.5242, 0.7824, 0.9112, 0.0151, -0.4117, 0.9112, 0.0151, -0.4117, 0.9112, 0.0151, -0.4117, 0.9112, 0.0151, -0.4117, 0.2433, 0.1948, 0.9502, 0.2433, 0.1948, 0.9502, 0.2433, 0.1948, 0.9502, 0.2433, 0.1948, 0.9502, 0.5596, 0.3014, 0.772, 0.5596, 0.3014, 0.772, 0.5596, 0.3014, 0.772, 0.02944, -0.9047, 0.425, 0.02944, -0.9047, 0.425, 0.02944, -0.9047, 0.425, 0.02944, -0.9047, 0.425, 0.6743, 0.2378, 0.6991, 0.6743, 0.2378, 0.6991, 0.6743, 0.2378, 0.6991, 0.6743, 0.2378, 0.6991, 0.9513, -0.06008, -0.3023, 0.9513, -0.06008, -0.3023, 0.9513, -0.06008, -0.3023, 0.9513, -0.06008, -0.3023, -0.8471, -0.429, -0.3136, -0.8471, -0.429, -0.3136, -0.8471, -0.429, -0.3136, -0.8471, -0.429, -0.3136, -0.688, -0.5815, -0.4342, -0.688, -0.5815, -0.4342, -0.688, -0.5815, -0.4342, -0.688, -0.5815, -0.4342, 0.793, 0.2085, -0.5724, 0.793, 0.2085, -0.5724, 0.793, 0.2085, -0.5724, 0.793, 0.2085, -0.5724, 0.4168, 0.8631, 0.2853, 0.4168, 0.8631, 0.2853, 0.4168, 0.8631, 0.2853, 0.4168, 0.8631, 0.2853, -0.9228, -0.2516, 0.2919, -0.9228, -0.2516, 0.2919, -0.9228, -0.2516, 0.2919, -0.9228, -0.2516, 0.2919, 0.2164, -0.06383, 0.9742, 0.2164, -0.06383, 0.9742, 0.2164, -0.06383, 0.9742, 0.2164, -0.06383, 0.9742, 0.2731, 0.2636, -0.9252, 0.2731, 0.2636, -0.9252, 0.2731, 0.2636, -0.9252, 0.2731, 0.2636, -0.9252, -0.7248, 0.05224, 0.687, -0.7248, 0.05224, 0.687, -0.7248, 0.05224, 0.687, -0.7248, 0.05224, 0.687, 0.6801, -0.252, 0.6885, 0.6801, -0.252, 0.6885, 0.6801, -0.252, 0.6885, 0.6801, -0.252, 0.6885, 0.6585, -0.2455, -0.7114, 0.6585, -0.2455, -0.7114, 0.6585, -0.2455, -0.7114, 0.6585, -0.2455, -0.7114, -0.6008, 0.06895, -0.7965, -0.6008, 0.06895, -0.7965, -0.6008, 0.06895, -0.7965, -0.6008, 0.06895, -0.7965, -0.6225, 0.09192, -0.7772, -0.6225, 0.09192, -0.7772, -0.6225, 0.09192, -0.7772, -0.6225, 0.09192, -0.7772, 0.7221, 0.1979, -0.6629, 0.7221, 0.1979, -0.6629, 0.7221, 0.1979, -0.6629, 0.7221, 0.1979, -0.6629, 0.7695, -0.2079, -0.6039, 0.7695, -0.2079, -0.6039, 0.7695, -0.2079, -0.6039, 0.7695, -0.2079, -0.6039, -0.7782, -0.0005274, 0.628, -0.7782, -0.0005274, 0.628, -0.7782, -0.0005274, 0.628, -0.7782, -0.0005274, 0.628, -0.5477, 0.3746, -0.7482, -0.5477, 0.3746, -0.7482, -0.5477, 0.3746, -0.7482, -0.5477, 0.3746, -0.7482, 0.7052, -0.2784, 0.652, 0.7052, -0.2784, 0.652, 0.7052, -0.2784, 0.652, 0.7052, -0.2784, 0.652, -0.6828, 0.2688, -0.6793, -0.6828, 0.2688, -0.6793, -0.6828, 0.2688, -0.6793, -0.6828, 0.2688, -0.6793, -0.8058, 0.01087, 0.5921, -0.8058, 0.01087, 0.5921, -0.8058, 0.01087, 0.5921, -0.8058, 0.01087, 0.5921, -0.7259, 0.1466, -0.672, -0.7259, 0.1466, -0.672, -0.7259, 0.1466, -0.672, -0.7259, 0.1466, -0.672, 0.6916, -0.3693, 0.6207, 0.6916, -0.3693, 0.6207, 0.6916, -0.3693, 0.6207, 0.6916, -0.3693, 0.6207, 0.6396, -0.2335, 0.7324, 0.6396, -0.2335, 0.7324, 0.6396, -0.2335, 0.7324, 0.6396, -0.2335, 0.7324, 0.6586, -0.2885, -0.6949, 0.6586, -0.2885, -0.6949, 0.6586, -0.2885, -0.6949, 0.6586, -0.2885, -0.6949, -0.7198, 0.2605, 0.6435, -0.7198, 0.2605, 0.6435, -0.7198, 0.2605, 0.6435, -0.7198, 0.2605, 0.6435, -0.6878, 0.05277, -0.724, -0.6878, 0.05277, -0.724, -0.6878, 0.05277, -0.724, -0.6878, 0.05277, -0.724, 0.6925, -0.1806, -0.6984, 0.6925, -0.1806, -0.6984, 0.6925, -0.1806, -0.6984, 0.6925, -0.1806, -0.6984, 0.6833, -0.09694, 0.7237, 0.6833, -0.09694, 0.7237, 0.6833, -0.09694, 0.7237, 0.6833, -0.09694, 0.7237, -0.7319, 0.1393, 0.667, -0.7319, 0.1393, 0.667, -0.7319, 0.1393, 0.667, -0.7319, 0.1393, 0.667, -0.002702, -0.9997, 0.02318, -0.002702, -0.9997, 0.02318, -0.002702, -0.9997, 0.02318, -0.002702, -0.9997, 0.02318, 0.9934, 0.08426, 0.07835, 0.9934, 0.08426, 0.07835, 0.9934, 0.08426, 0.07835, 0.9934, 0.08426, 0.07835, -0.02342, -0.9997, -0.008843, -0.02342, -0.9997, -0.008843, -0.02342, -0.9997, -0.008843, -0.02342, -0.9997, -0.008843, 0.7679, 0.02384, -0.6401, 0.7679, 0.02384, -0.6401, 0.7679, 0.02384, -0.6401, 0.7679, 0.02384, -0.6401, 0.2998, -0.2293, 0.926, 0.2998, -0.2293, 0.926, 0.2998, -0.2293, 0.926, 0.2998, -0.2293, 0.926, -0.4895, -0.22, 0.8438, -0.4895, -0.22, 0.8438, -0.4895, -0.22, 0.8438, -0.4895, -0.22, 0.8438, -0.8697, 0.4933, -0.01827, -0.8697, 0.4933, -0.01827, -0.8697, 0.4933, -0.01827, -0.8697, 0.4933, -0.01827, 0.5565, 0.6921, 0.4597, 0.5565, 0.6921, 0.4597, 0.5565, 0.6921, 0.4597, 0.5565, 0.6921, 0.4597, -0.553, 0.7619, 0.3372, -0.553, 0.7619, 0.3372, -0.553, 0.7619, 0.3372, -0.553, 0.7619, 0.3372, 0.02494, -0.9997, -0.004653, 0.02494, -0.9997, -0.004653, 0.02494, -0.9997, -0.004653, 0.02494, -0.9997, -0.004653, -0.9847, 0.1428, -0.09955, -0.9847, 0.1428, -0.09955, -0.9847, 0.1428, -0.09955, -0.9847, 0.1428, -0.09955, -0.09596, 0.9693, 0.2264, -0.09596, 0.9693, 0.2264, -0.09596, 0.9693, 0.2264, -0.09596, 0.9693, 0.2264, 0.04983, 0.9695, 0.2401, 0.04983, 0.9695, 0.2401, 0.04983, 0.9695, 0.2401, 0.04983, 0.9695, 0.2401, 0.8066, 0.04347, -0.5894, 0.8066, 0.04347, -0.5894, 0.8066, 0.04347, -0.5894, 0.8066, 0.04347, -0.5894, 0.9231, 0.3584, 0.1394, 0.9231, 0.3584, 0.1394, 0.9231, 0.3584, 0.1394, 0.9231, 0.3584, 0.1394, -0.6673, 0.1988, -0.7177, -0.6673, 0.1988, -0.7177, -0.6673, 0.1988, -0.7177, -0.6673, 0.1988, -0.7177, -0.6721, 0.2899, -0.6814, -0.6721, 0.2899, -0.6814, -0.6721, 0.2899, -0.6814, -0.6721, 0.2899, -0.6814, -0.811, -0.07784, -0.5798, -0.811, -0.07784, -0.5798, -0.811, -0.07784, -0.5798, -0.811, -0.07784, -0.5798, -0.2595, -0.02982, 0.9653, -0.2595, -0.02982, 0.9653, -0.2595, -0.02982, 0.9653, -0.2595, -0.02982, 0.9653, -0.7356, 0.09634, -0.6705, -0.7356, 0.09634, -0.6705, -0.7356, 0.09634, -0.6705, -0.7356, 0.09634, -0.6705, -0.2484, -0.005445, 0.9686, -0.2484, -0.005445, 0.9686, -0.2484, -0.005445, 0.9686, -0.2484, -0.005445, 0.9686, -0.239, 0.09635, 0.9662, -0.239, 0.09635, 0.9662, -0.239, 0.09635, 0.9662, -0.239, 0.09635, 0.9662, -0.8115, -0.4073, -0.419, -0.8115, -0.4073, -0.419, -0.8115, -0.4073, -0.419, -0.8115, -0.4073, -0.419, -0.7241, -0.4679, -0.5067, -0.7241, -0.4679, -0.5067, -0.7241, -0.4679, -0.5067, -0.7241, -0.4679, -0.5067, -0.2146, -0.2205, 0.9515, -0.2146, -0.2205, 0.9515, -0.2146, -0.2205, 0.9515, -0.2146, -0.2205, 0.9515, -0.02091, 0.8078, 0.589, -0.02091, 0.8078, 0.589, -0.02091, 0.8078, 0.589, -0.02091, 0.8078, 0.589, -0.1427, 0.435, 0.8891, -0.1427, 0.435, 0.8891, -0.1427, 0.435, 0.8891, -0.1427, 0.435, 0.8891, -0.3796, -0.8947, 0.2355, -0.3796, -0.8947, 0.2355, -0.3796, -0.8947, 0.2355, 0.312, -0.5919, -0.7432, 0.312, -0.5919, -0.7432, 0.312, -0.5919, -0.7432, -0.5095, 0.7115, -0.4839, -0.5095, 0.7115, -0.4839, -0.5095, 0.7115, -0.4839, -0.5095, 0.7115, -0.4839, -0.2028, 0.9202, 0.3347, -0.2028, 0.9202, 0.3347, -0.2028, 0.9202, 0.3347, -0.2028, 0.9202, 0.3347, -0.8559, 0.3573, -0.3739, -0.8559, 0.3573, -0.3739, -0.8559, 0.3573, -0.3739, -0.8559, 0.3573, -0.3739, -0.2781, -0.2851, 0.9172, -0.2781, -0.2851, 0.9172, -0.2781, -0.2851, 0.9172, -0.2781, -0.2851, 0.9172, -0.9047, 0.2128, -0.3692, -0.9047, 0.2128, -0.3692, -0.9047, 0.2128, -0.3692, -0.9047, 0.2128, -0.3692, -0.3432, -0.3582, 0.8683, -0.3432, -0.3582, 0.8683, -0.3432, -0.3582, 0.8683, -0.3432, -0.3582, 0.8683, -0.1293, 0.953, -0.2739, -0.1293, 0.953, -0.2739, -0.1293, 0.953, -0.2739, -0.1293, 0.953, -0.2739, -0.4061, 0.282, 0.8692, -0.4061, 0.282, 0.8692, -0.4061, 0.282, 0.8692, -0.4061, 0.282, 0.8692, -0.06908, -0.915, -0.3975, -0.06908, -0.915, -0.3975, -0.06908, -0.915, -0.3975, -0.06908, -0.915, -0.3975, -0.7955, -0.3093, -0.5211, -0.7955, -0.3093, -0.5211, -0.7955, -0.3093, -0.5211, -0.7955, -0.3093, -0.5211, -0.5682, -0.1945, 0.7996, -0.5682, -0.1945, 0.7996, -0.5682, -0.1945, 0.7996, -0.5682, -0.1945, 0.7996, -0.7898, -0.2047, -0.5782, -0.7898, -0.2047, -0.5782, -0.7898, -0.2047, -0.5782, -0.5199, -0.07461, -0.851, -0.5199, -0.07461, -0.851, -0.5199, -0.07461, -0.851, -0.5199, -0.07461, -0.851, -0.5177, -0.1085, -0.8487, -0.5177, -0.1085, -0.8487, -0.5177, -0.1085, -0.8487, -0.5177, -0.1085, -0.8487, -0.5619, -0.4292, -0.7072, -0.5619, -0.4292, -0.7072, -0.5619, -0.4292, -0.7072, -0.5619, -0.4292, -0.7072, -0.3979, 0.3499, -0.8481, -0.3979, 0.3499, -0.8481, -0.3979, 0.3499, -0.8481, -0.3979, 0.3499, -0.8481, -0.4662, 0.3991, -0.7895, -0.4662, 0.3991, -0.7895, -0.4662, 0.3991, -0.7895, -0.4662, 0.3991, -0.7895, -0.1346, 0.9092, -0.3941, -0.1346, 0.9092, -0.3941, -0.1346, 0.9092, -0.3941, -0.1346, 0.9092, -0.3941, -0.1346, 0.9092, -0.3941, -0.5968, 0.3881, 0.7022, -0.5968, 0.3881, 0.7022, -0.5968, 0.3881, 0.7022, -0.5968, 0.3881, 0.7022, -0.1012, -0.9639, -0.2461, -0.1012, -0.9639, -0.2461, -0.1012, -0.9639, -0.2461, -0.1012, -0.9639, -0.2461, -0.8754, 0.008254, 0.4833, -0.8754, 0.008254, 0.4833, -0.8754, 0.008254, 0.4833, -0.8754, 0.008254, 0.4833, -0.2831, 0.884, 0.372, -0.2831, 0.884, 0.372, -0.2831, 0.884, 0.372, -0.2831, 0.884, 0.372, -0.9432, -0.2297, 0.2403, -0.9432, -0.2297, 0.2403, -0.9432, -0.2297, 0.2403, -0.9432, -0.2297, 0.2403, -0.8889, 0.07324, 0.4522, -0.8889, 0.07324, 0.4522, -0.8889, 0.07324, 0.4522, -0.8889, 0.07324, 0.4522, -0.3217, 0.9303, -0.1759, -0.3217, 0.9303, -0.1759, -0.3217, 0.9303, -0.1759, -0.321, 0.9469, 0.0181, -0.321, 0.9469, 0.0181, -0.321, 0.9469, 0.0181, -0.1218, 0.9846, 0.1251, -0.1218, 0.9846, 0.1251, -0.1218, 0.9846, 0.1251, -0.1218, 0.9846, 0.1251, -0.7989, -0.3245, -0.5065, -0.7989, -0.3245, -0.5065, -0.7989, -0.3245, -0.5065, -0.9135, 0.222, 0.341, -0.9135, 0.222, 0.341, -0.9135, 0.222, 0.341, -0.9135, 0.222, 0.341, -0.4031, 0.3574, -0.8425, -0.4031, 0.3574, -0.8425, -0.4031, 0.3574, -0.8425, -0.4031, 0.3574, -0.8425, -0.5257, 0.08944, 0.8459, -0.5257, 0.08944, 0.8459, -0.5257, 0.08944, 0.8459, -0.5257, 0.08944, 0.8459, -0.9048, 0.004675, -0.4258, -0.9048, 0.004675, -0.4258, -0.9048, 0.004675, -0.4258, -0.9048, 0.004675, -0.4258, -0.7746, -0.09126, 0.6259, -0.7746, -0.09126, 0.6259, -0.7746, -0.09126, 0.6259, -0.7746, -0.09126, 0.6259, -0.2193, -0.3147, -0.9235, -0.2193, -0.3147, -0.9235, -0.2193, -0.3147, -0.9235, -0.2193, -0.3147, -0.9235, -0.2678, 0.2012, -0.9422, -0.2678, 0.2012, -0.9422, -0.2678, 0.2012, -0.9422, -0.2678, 0.2012, -0.9422, -0.3221, -0.4084, -0.8541, -0.3221, -0.4084, -0.8541, -0.3221, -0.4084, -0.8541, -0.3221, -0.4084, -0.8541, -0.3172, -0.1411, -0.9378, -0.3172, -0.1411, -0.9378, -0.3172, -0.1411, -0.9378, -0.3172, -0.1411, -0.9378, -0.7249, -0.08592, 0.6835, -0.7249, -0.08592, 0.6835, -0.7249, -0.08592, 0.6835, -0.7249, -0.08592, 0.6835, -0.8115, 0.02666, 0.5838, -0.8115, 0.02666, 0.5838, -0.8115, 0.02666, 0.5838, -0.8115, 0.02666, 0.5838, -0.8157, -0.01122, 0.5784, -0.8157, -0.01122, 0.5784, -0.8157, -0.01122, 0.5784, -0.8157, -0.01122, 0.5784, -0.7286, -0.07083, 0.6812, -0.7286, -0.07083, 0.6812, -0.7286, -0.07083, 0.6812, -0.7286, -0.07083, 0.6812, -0.7981, 0.03533, 0.6014, -0.7981, 0.03533, 0.6014, -0.7981, 0.03533, 0.6014, -0.7981, 0.03533, 0.6014, -0.03085, -0.03719, -0.9988, -0.03085, -0.03719, -0.9988, -0.03085, -0.03719, -0.9988, -0.03085, -0.03719, -0.9988, 0.4928, -0.3052, -0.8149, 0.4928, -0.3052, -0.8149, 0.4928, -0.3052, -0.8149, 0.4928, -0.3052, -0.8149, 0.9199, -0.1367, 0.3676, 0.9199, -0.1367, 0.3676, 0.9199, -0.1367, 0.3676, 0.9199, -0.1367, 0.3676, 0.7577, -0.5286, 0.3827, 0.7577, -0.5286, 0.3827, 0.7577, -0.5286, 0.3827, 0.7577, -0.5286, 0.3827, -0.9001, 0.3269, -0.2879, -0.9001, 0.3269, -0.2879, -0.9001, 0.3269, -0.2879, -0.9001, 0.3269, -0.2879, -0.7495, 0.4038, -0.5246, -0.7495, 0.4038, -0.5246, -0.7495, 0.4038, -0.5246, -0.7495, 0.4038, -0.5246, 0.7878, -0.5802, 0.2065, 0.7878, -0.5802, 0.2065, 0.7878, -0.5802, 0.2065, 0.7878, -0.5802, 0.2065, 0.3505, -0.3211, -0.8798, 0.3505, -0.3211, -0.8798, 0.3505, -0.3211, -0.8798, 0.3505, -0.3211, -0.8798, -0.571, 0.1215, 0.8119, -0.571, 0.1215, 0.8119, -0.571, 0.1215, 0.8119, -0.571, 0.1215, 0.8119, 0.2442, -0.7315, -0.6366, 0.2442, -0.7315, -0.6366, 0.2442, -0.7315, -0.6366, 0.2442, -0.7315, -0.6366, -0.7709, 0.4006, -0.4953, -0.7709, 0.4006, -0.4953, -0.7709, 0.4006, -0.4953, -0.7709, 0.4006, -0.4953, 0.3855, -0.4631, -0.7981, 0.3855, -0.4631, -0.7981, 0.3855, -0.4631, -0.7981, 0.3855, -0.4631, -0.7981, -0.2278, 0.7185, 0.6571, -0.2278, 0.7185, 0.6571, -0.2278, 0.7185, 0.6571, -0.2278, 0.7185, 0.6571, 0.9517, -0.2613, 0.1611, 0.9517, -0.2613, 0.1611, 0.9517, -0.2613, 0.1611, 0.9517, -0.2613, 0.1611, 0.8032, -0.2154, 0.5553, 0.8032, -0.2154, 0.5553, 0.8032, -0.2154, 0.5553, 0.8032, -0.2154, 0.5553, -0.3363, 0.5242, 0.7824, -0.3363, 0.5242, 0.7824, -0.3363, 0.5242, 0.7824, -0.3363, 0.5242, 0.7824, -0.9112, 0.0151, -0.4117, -0.9112, 0.0151, -0.4117, -0.9112, 0.0151, -0.4117, -0.9112, 0.0151, -0.4117, -0.2433, 0.1948, 0.9502, -0.2433, 0.1948, 0.9502, -0.2433, 0.1948, 0.9502, -0.2433, 0.1948, 0.9502, -0.5596, 0.3014, 0.772, -0.5596, 0.3014, 0.772, -0.5596, 0.3014, 0.772, -0.02944, -0.9047, 0.425, -0.02944, -0.9047, 0.425, -0.02944, -0.9047, 0.425, -0.02944, -0.9047, 0.425, -0.6743, 0.2378, 0.6991, -0.6743, 0.2378, 0.6991, -0.6743, 0.2378, 0.6991, -0.6743, 0.2378, 0.6991, -0.9513, -0.06008, -0.3023, -0.9513, -0.06008, -0.3023, -0.9513, -0.06008, -0.3023, -0.9513, -0.06008, -0.3023, 0.8471, -0.429, -0.3136, 0.8471, -0.429, -0.3136, 0.8471, -0.429, -0.3136, 0.8471, -0.429, -0.3136, 0.688, -0.5815, -0.4342, 0.688, -0.5815, -0.4342, 0.688, -0.5815, -0.4342, 0.688, -0.5815, -0.4342, -0.793, 0.2085, -0.5724, -0.793, 0.2085, -0.5724, -0.793, 0.2085, -0.5724, -0.793, 0.2085, -0.5724, -0.4168, 0.8631, 0.2853, -0.4168, 0.8631, 0.2853, -0.4168, 0.8631, 0.2853, -0.4168, 0.8631, 0.2853, 0.9228, -0.2516, 0.2919, 0.9228, -0.2516, 0.2919, 0.9228, -0.2516, 0.2919, 0.9228, -0.2516, 0.2919, -0.2164, -0.06383, 0.9742, -0.2164, -0.06383, 0.9742, -0.2164, -0.06383, 0.9742, -0.2164, -0.06383, 0.9742, -0.2731, 0.2636, -0.9252, -0.2731, 0.2636, -0.9252, -0.2731, 0.2636, -0.9252, -0.2731, 0.2636, -0.9252])] * 3)])
arm_armature_004 = bpy.data.armatures.new('Armature.004')  # bones are not reproduced

# ---- objects
ob_armature = bpy.data.objects.new('Armature', arm_armature_004)
ob_base_low_poly_man = bpy.data.objects.new('BASE_Low_Poly_Man', me_base_low_poly_manmesh_004)

# ---- transforms, parenting, visibility, modifiers, constraints
ob_armature.location = (0.0, 0.0, 0.0)
ob_armature.rotation_euler = (1.571, -0.0, 0.0)
ob_base_low_poly_man.parent = ob_armature
ob_base_low_poly_man.matrix_parent_inverse = Matrix(((1.0, -0.0, 0.0, -0.0), (-0.0, 7.55e-08, 1.0, 0.0), (0.0, -1.0, 7.55e-08, -0.0), (0.0, 0.0, -0.0, 1.0)))
ob_base_low_poly_man.location = (4.331e-08, -2.788e-08, -9.08e-09)
ob_base_low_poly_man.rotation_euler = (1.571, -2.648e-09, -2.328e-09)
ob_base_low_poly_man.scale = (1.0, 1.0, 1.0)
ob_base_low_poly_man.color = (0.8, 0.8, 0.8, 1.0)
_vg = ob_base_low_poly_man.vertex_groups.new(name='mixamorig:Hips')
for _i, _w in zip([14, 16, 17, 18, 39, 40, 72, 73, 76, 77, 78, 116, 117, 118, 119, 120, 121, 122, 123, 144, 145, 146, 147, 148, 149, 163, 164, 206, 207, 210, 211, 212], [0.0183, 0.7793, 0.6502, 0.6022, 0.686, 0.103, 0.09407, 0.5581, 0.7752, 0.003306, 0.2375, 0.002511, 0.004091, 0.02369, 0.01566, 0.8652, 0.6962, 0.6334, 0.6666, 0.7018, 0.88, 0.4606, 0.1123, 0.1449, 0.08893, 1.0, 1.0, 0.1044, 0.5646, 0.7811, 0.004721, 0.2143]): _vg.add([_i], _w, 'REPLACE')
_vg = ob_base_low_poly_man.vertex_groups.new(name='mixamorig:Spine')
for _i, _w in zip([39, 40, 41, 72, 73, 74, 76, 77, 78, 144, 145, 146, 147, 148, 149, 150, 151, 152, 206, 207, 208, 210, 211, 212], [0.314, 0.7868, 0.4202, 0.7734, 0.4419, 0.3352, 0.2248, 0.5145, 0.6284, 0.2982, 0.12, 0.5394, 0.7484, 0.6738, 0.7068, 0.4044, 0.4145, 0.259, 0.7088, 0.4354, 0.3176, 0.2189, 0.5017, 0.667]): _vg.add([_i], _w, 'REPLACE')
_vg = ob_base_low_poly_man.vertex_groups.new(name='mixamorig:Spine1')
for _i, _w in zip([40, 41, 43, 44, 55, 62, 69, 70, 71, 72, 74, 75, 77, 78, 83, 147, 148, 149, 150, 151, 152, 154, 156, 157, 158, 159, 194, 203, 204, 205, 206, 208, 209, 211, 212], [0.1102, 0.5798, 0.9308, 0.01281, 0.001398, 0.05035, 0.2043, 0.1057, 0.6358, 0.1326, 0.6648, 0.9005, 0.4822, 0.1341, 0.003896, 0.1394, 0.1813, 0.2043, 0.5956, 0.5855, 0.741, 0.1961, 0.4038, 0.9775, 0.9489, 0.002764, 0.04857, 0.2196, 0.0974, 0.7305, 0.1868, 0.6824, 0.9332, 0.4935, 0.1187]): _vg.add([_i], _w, 'REPLACE')
_vg = ob_base_low_poly_man.vertex_groups.new(name='mixamorig:Spine2')
for _i, _w in zip([42, 43, 44, 46, 55, 56, 59, 62, 69, 70, 71, 75, 83, 84, 85, 86, 87, 153, 154, 155, 156, 157, 158, 159, 160, 162, 165, 166, 168, 187, 188, 191, 194, 203, 204, 205, 209, 217, 218, 219, 220, 221], [0.335, 0.06864, 0.1549, 0.4367, 0.02244, 0.4605, 0.6619, 0.6271, 0.7957, 0.4453, 0.3512, 0.09947, 0.09335, 0.02253, 0.003571, 0.01752, 0.003806, 0.1272, 0.8039, 1.0, 0.5962, 0.01325, 0.05106, 0.0147, 1.0, 0.9514, 0.0502, 0.2549, 0.6045, 0.002006, 0.4259, 0.7533, 0.267, 0.7804, 0.08829, 0.2445, 0.06681, 0.001193, 0.02633, 0.01457, 0.01176, 0.006847]): _vg.add([_i], _w, 'REPLACE')
_vg = ob_base_low_poly_man.vertex_groups.new(name='mixamorig:Neck')
for _i, _w in zip([45, 47, 48, 50, 52, 53, 56, 57, 58, 59, 60, 61, 63, 161, 162, 166, 167, 168, 169, 170, 171, 172, 173, 178, 179, 181, 182, 184, 185, 188, 189, 190, 191, 192, 193, 195], [0.1566, 0.03371, 0.05373, 0.002148, 0.007542, 0.05563, 0.255, 0.1694, 0.06065, 0.1761, 0.02087, 0.1855, 0.00317, 0.2263, 0.04065, 0.4175, 0.06071, 0.1873, 0.2289, 0.1372, 0.03463, 0.05756, 0.04537, 0.01353, 0.01387, 0.00168, 0.002415, 0.006687, 0.05082, 0.2225, 0.1372, 0.06219, 0.164, 0.01939, 0.2023, 0.00273]): _vg.add([_i], _w, 'REPLACE')
_vg = ob_base_low_poly_man.vertex_groups.new(name='mixamorig:Head')
for _i, _w in zip([45, 47, 48, 49, 50, 51, 52, 53, 54, 56, 57, 58, 59, 60, 61, 63, 64, 65, 66, 67, 68, 161, 162, 166, 167, 168, 169, 170, 171, 172, 173, 174, 175, 176, 177, 178, 179, 180, 181, 182, 183, 184, 185, 186, 188, 189, 190, 191, 192, 193, 195, 196, 197, 198, 199, 200, 201, 202], [0.8434, 0.9663, 0.9463, 1.0, 0.9979, 1.0, 0.9925, 0.9444, 1.0, 0.2845, 0.8306, 0.9394, 0.1333, 0.9791, 0.8145, 0.9968, 1.0, 1.0, 1.0, 1.0, 1.0, 0.7737, 0.007988, 0.3276, 0.9393, 0.2082, 0.7711, 0.8628, 0.9654, 0.9424, 0.9546, 1.0, 1.0, 1.0, 1.0, 0.9865, 0.9861, 1.0, 0.9983, 0.9976, 1.0, 0.9933, 0.9492, 1.0, 0.3516, 0.8628, 0.9378, 0.05453, 0.9806, 0.7977, 0.9973, 1.0, 1.0, 1.0, 1.0, 1.0, 1.0, 1.0]): _vg.add([_i], _w, 'REPLACE')
_vg = ob_base_low_poly_man.vertex_groups.new(name='mixamorig:LeftShoulder')
for _i, _w in zip([42, 43, 44, 46, 55, 59, 62, 70, 71, 83, 84, 85, 86, 87], [0.1228, 0.0005713, 0.5117, 0.5633, 0.4565, 0.02861, 0.3159, 0.2125, 0.01297, 0.6006, 0.007107, 0.001682, 0.004153, 0.0008025]): _vg.add([_i], _w, 'REPLACE')
_vg = ob_base_low_poly_man.vertex_groups.new(name='mixamorig:LeftArm')
for _i, _w in zip([42, 44, 55, 62, 70, 79, 80, 81, 82, 83, 84, 85, 86, 87, 88, 89, 90, 91], [0.5416, 0.3206, 0.5196, 0.006692, 0.2365, 0.1797, 0.1629, 0.2172, 0.2065, 0.3021, 0.9587, 0.9833, 0.9497, 0.9768, 0.00663, 0.007386, 0.01867, 0.02054]): _vg.add([_i], _w, 'REPLACE')
_vg = ob_base_low_poly_man.vertex_groups.new(name='mixamorig:LeftForeArm')
for _i, _w in zip([42, 55, 70, 79, 80, 81, 82, 84, 85, 86, 87, 88, 89, 90, 91, 92, 93, 94, 95], [0.0005569, 7.225e-06, 6.08e-06, 0.8203, 0.8371, 0.7828, 0.7935, 0.01168, 0.01147, 0.02857, 0.01859, 0.9934, 0.9926, 0.9813, 0.9795, 0.9214, 0.4835, 0.8575, 0.3177]): _vg.add([_i], _w, 'REPLACE')
_vg = ob_base_low_poly_man.vertex_groups.new(name='mixamorig:LeftHand')
for _i, _w in zip([79, 80, 81, 82, 88, 89, 90, 91, 92, 93, 94, 95, 100, 101, 102, 103], [1.765e-15, 1.604e-13, 7.289e-15, 1.088e-13, 1.045e-11, 1.471e-10, 4.806e-12, 2.012e-10, 0.07859, 0.5165, 0.1425, 0.6823, 0.8636, 0.993, 0.6459, 0.8411]): _vg.add([_i], _w, 'REPLACE')
_vg = ob_base_low_poly_man.vertex_groups.new(name='mixamorig:LeftHandIndex1')
for _i, _w in zip([100, 101, 102, 103], [0.115, 0.006991, 0.3488, 0.1327]): _vg.add([_i], _w, 'REPLACE')
_vg = ob_base_low_poly_man.vertex_groups.new(name='mixamorig:LeftHandIndex2')
for _i, _w in zip([97, 98, 99, 100, 102, 103], [0.02633, 1.0, 0.4584, 0.02144, 0.005341, 0.02627]): _vg.add([_i], _w, 'REPLACE')
_vg = ob_base_low_poly_man.vertex_groups.new(name='mixamorig:LeftHandIndex3')
for _i, _w in zip([96, 97, 98, 99], [1.0, 0.9737, 4.914e-06, 0.5416]): _vg.add([_i], _w, 'REPLACE')
_vg = ob_base_low_poly_man.vertex_groups.new(name='mixamorig:RightShoulder')
for _i, _w in zip([153, 157, 159, 165, 187, 191, 194, 204, 205, 217, 219], [0.03535, 0.004892, 0.4336, 0.7637, 0.3244, 0.02811, 0.5429, 0.1739, 0.009853, 0.4677, 0.000444]): _vg.add([_i], _w, 'REPLACE')
_vg = ob_base_low_poly_man.vertex_groups.new(name='mixamorig:RightArm')
for _i, _w in zip([153, 157, 159, 165, 187, 194, 204, 205, 213, 214, 215, 216, 217, 218, 219, 220, 221, 222, 223, 224, 225], [0.8374, 0.004392, 0.549, 0.1861, 0.6736, 0.1415, 0.6404, 0.01512, 0.3817, 0.3624, 0.3977, 0.4039, 0.5311, 0.97, 0.9819, 0.9778, 0.988, 0.01512, 0.02221, 0.03396, 0.04445]): _vg.add([_i], _w, 'REPLACE')
_vg = ob_base_low_poly_man.vertex_groups.new(name='mixamorig:RightForeArm')
for _i, _w in zip([213, 214, 215, 216, 218, 219, 220, 221, 222, 223, 224, 225, 226, 227, 228, 229], [0.6183, 0.6376, 0.6023, 0.5961, 0.003707, 0.003133, 0.01048, 0.005118, 0.9849, 0.9778, 0.966, 0.9555, 0.8501, 0.6529, 0.7114, 0.373]): _vg.add([_i], _w, 'REPLACE')
_vg = ob_base_low_poly_man.vertex_groups.new(name='mixamorig:RightHand')
for _i, _w in zip([214, 215, 216, 222, 223, 224, 225, 226, 227, 228, 229, 234, 235, 236, 237], [4.343e-15, 5.823e-12, 3.102e-13, 5.333e-10, 5.636e-12, 5.538e-09, 3.833e-10, 0.1499, 0.3471, 0.2886, 0.6269, 0.2768, 0.8856, 0.1923, 0.06977]): _vg.add([_i], _w, 'REPLACE')
_vg = ob_base_low_poly_man.vertex_groups.new(name='mixamorig:RightHandIndex1')
for _i, _w in zip([226, 227, 228, 229, 234, 235, 236, 237], [8.412e-06, 5.435e-05, 2.217e-05, 6.805e-05, 0.3006, 0.001403, 0.5616, 0.4528]): _vg.add([_i], _w, 'REPLACE')
_vg = ob_base_low_poly_man.vertex_groups.new(name='mixamorig:RightHandIndex2')
for _i, _w in zip([230, 231, 232, 233, 234, 235, 236, 237], [0.1388, 0.006316, 0.008218, 0.03523, 0.4227, 0.113, 0.2461, 0.4774]): _vg.add([_i], _w, 'REPLACE')
_vg = ob_base_low_poly_man.vertex_groups.new(name='mixamorig:RightHandIndex3')
for _i, _w in zip([230, 231, 232, 233], [0.8612, 0.9937, 0.9918, 0.9648]): _vg.add([_i], _w, 'REPLACE')
_vg = ob_base_low_poly_man.vertex_groups.new(name='mixamorig:LeftUpLeg')
for _i, _w in zip([1, 3, 5, 7, 8, 9, 10, 11, 12, 13, 14, 15, 16, 17, 18, 19, 20, 21, 22, 122], [0.009461, 0.01989, 0.007117, 0.01321, 0.8484, 0.9486, 0.9242, 0.8252, 1.0, 1.0, 0.9817, 1.0, 0.2207, 0.3498, 0.3978, 0.0001816, 0.0002127, 0.0001265, 0.0001944, 0.2274]): _vg.add([_i], _w, 'REPLACE')
_vg = ob_base_low_poly_man.vertex_groups.new(name='mixamorig:LeftLeg')
for _i, _w in zip([0, 1, 2, 3, 4, 5, 6, 7, 8, 9, 10, 11, 19, 20, 21, 22, 23, 24, 25, 26, 28, 29, 33, 34, 35], [0.1469, 0.9902, 0.2758, 0.9796, 0.7247, 0.9928, 0.2211, 0.9868, 0.1516, 0.05145, 0.07582, 0.1748, 0.9858, 0.9782, 0.9888, 0.9951, 0.01829, 0.04539, 0.06379, 0.07326, 0.01028, 0.01984, 0.07217, 0.1193, 0.1093]): _vg.add([_i], _w, 'REPLACE')
_vg = ob_base_low_poly_man.vertex_groups.new(name='mixamorig:LeftFoot')
for _i, _w in zip([0, 1, 2, 3, 4, 5, 6, 19, 20, 21, 22, 23, 24, 25, 26, 27, 28, 29, 33, 34, 35], [0.8296, 0.000379, 0.7052, 0.0005524, 0.2665, 0.0001146, 0.7616, 0.01397, 0.02154, 0.01105, 0.004689, 0.6923, 0.8786, 0.8618, 0.8926, 0.4985, 0.7471, 0.7701, 0.8828, 0.8624, 0.8532]): _vg.add([_i], _w, 'REPLACE')
_vg = ob_base_low_poly_man.vertex_groups.new(name='mixamorig:LeftToeBase')
for _i, _w in zip([0, 2, 4, 6, 23, 24, 25, 26, 27, 28, 29, 30, 31, 32, 33, 34, 35, 36, 37, 38], [0.02351, 0.01897, 0.008728, 0.01731, 0.2894, 0.07599, 0.0744, 0.03414, 0.5015, 0.2426, 0.21, 1.0, 1.0, 1.0, 0.04504, 0.0183, 0.03753, 1.0, 1.0, 1.0]): _vg.add([_i], _w, 'REPLACE')
_vg = ob_base_low_poly_man.vertex_groups.new(name='mixamorig:RightUpLeg')
for _i, _w in zip([105, 107, 109, 111, 112, 113, 114, 115, 116, 117, 118, 119, 120, 121, 122, 123, 124, 125, 126, 127], [0.006639, 0.008812, 0.005735, 0.007398, 0.7566, 0.9007, 0.8483, 0.7204, 0.9975, 0.9959, 0.9763, 0.9843, 0.1348, 0.3038, 0.1391, 0.3334, 0.0001092, 8.209e-05, 5.604e-05, 0.0001225]): _vg.add([_i], _w, 'REPLACE')
_vg = ob_base_low_poly_man.vertex_groups.new(name='mixamorig:RightLeg')
for _i, _w in zip([104, 105, 106, 107, 108, 109, 110, 111, 112, 113, 114, 115, 124, 125, 126, 127, 128, 129, 130, 131, 133, 134, 138, 139, 140], [0.2117, 0.9931, 0.3448, 0.9909, 0.7214, 0.9943, 0.2772, 0.9926, 0.2434, 0.09926, 0.1517, 0.2796, 0.9804, 0.9684, 0.9845, 0.9938, 0.04165, 0.08382, 0.1027, 0.1151, 0.03696, 0.04418, 0.1225, 0.1689, 0.1566]): _vg.add([_i], _w, 'REPLACE')
_vg = ob_base_low_poly_man.vertex_groups.new(name='mixamorig:RightFoot')
for _i, _w in zip([104, 105, 106, 107, 108, 110, 124, 125, 126, 127, 128, 129, 130, 131, 132, 133, 134, 138, 139, 140], [0.7847, 0.0002601, 0.6499, 0.000268, 0.277, 0.7154, 0.0195, 0.03144, 0.01547, 0.006103, 0.7263, 0.8889, 0.8519, 0.8732, 0.5309, 0.8227, 0.8025, 0.868, 0.8265, 0.8231]): _vg.add([_i], _w, 'REPLACE')
_vg = ob_base_low_poly_man.vertex_groups.new(name='mixamorig:RightToeBase')
for _i, _w in zip([104, 106, 108, 110, 125, 128, 129, 130, 131, 132, 133, 134, 135, 136, 137, 138, 139, 140, 141, 142, 143], [0.003614, 0.005348, 0.001569, 0.007446, 4.837e-05, 0.2321, 0.02731, 0.04538, 0.01177, 0.4691, 0.1404, 0.1533, 1.0, 1.0, 1.0, 0.009494, 0.00457, 0.02031, 1.0, 1.0, 1.0]): _vg.add([_i], _w, 'REPLACE')
_m = ob_base_low_poly_man.modifiers.new('Armature', 'ARMATURE')
_m.object = ob_armature

# ---- collection membership
col_collection.objects.link(ob_armature)
col_collection.objects.link(ob_base_low_poly_man)

# ---- scene / render settings (as saved in the file)
scene.frame_start = 1; scene.frame_end = 16; scene.frame_set(4)
scene.render.engine = 'BLENDER_EEVEE_NEXT'
scene.render.fps = 30
scene.cycles.sampling_pattern = 'TABULATED_SOBOL'
bpy.context.view_layer.update()

# ---- added for rendering (the .blend has no active camera and no usable light): camera, sun
cam_auto = bpy.data.cameras.new('AutoCamera')
cam_auto.lens = 50.0
cam_auto.sensor_width = 36.0
cam_auto.clip_end = 1000.0
ob_auto_camera = bpy.data.objects.new('AutoCamera', cam_auto)
scene.collection.objects.link(ob_auto_camera)
ob_auto_camera.location = (5.80367, -7.12609, 7.49)
ob_auto_camera.rotation_euler = (1.09748, -7.21219e-08, 0.694738)
scene.camera = ob_auto_camera
light_auto_sun = bpy.data.lights.new('AutoSun', 'SUN')
light_auto_sun.energy = 3.0
light_auto_sun.angle = 0.0523599
ob_auto_sun = bpy.data.objects.new('AutoSun', light_auto_sun)
scene.collection.objects.link(ob_auto_sun)
ob_auto_sun.rotation_euler = (0.872665, 0.174533, 0.523599)
bpy.context.view_layer.update()

